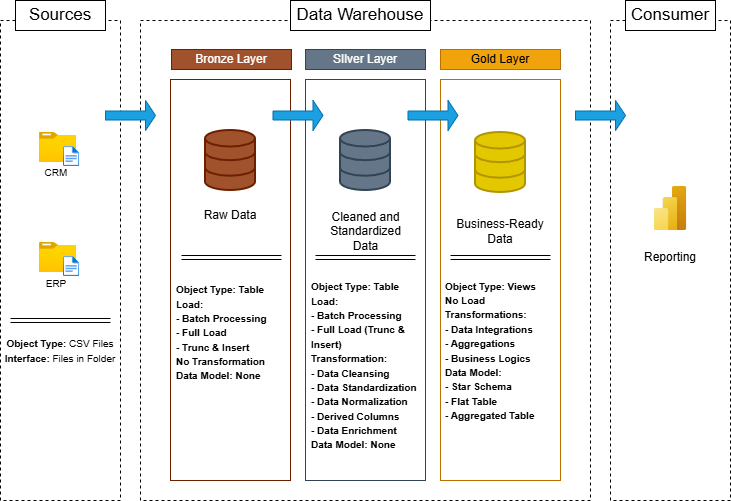

The diagram above was exported from draw.io. Its source (the exported page's mxGraphModel, read from the mxfile embedded in the PNG):
<mxGraphModel dx="786" dy="516" grid="1" gridSize="10" guides="1" tooltips="1" connect="1" arrows="1" fold="1" page="1" pageScale="1" pageWidth="850" pageHeight="1100" math="0" shadow="0">
  <root>
    <mxCell id="0" />
    <mxCell id="1" parent="0" />
    <mxCell id="mspv6Lf4NVFVL7IYWSq3-1" value="" style="rounded=0;whiteSpace=wrap;html=1;dashed=1;fillColor=none;movable=0;resizable=0;rotatable=0;deletable=0;editable=0;locked=1;connectable=0;" parent="1" vertex="1">
      <mxGeometry x="40" y="80" width="120" height="480" as="geometry" />
    </mxCell>
    <mxCell id="mspv6Lf4NVFVL7IYWSq3-2" value="&lt;font style=&quot;font-size: 17px;&quot;&gt;Sources&lt;/font&gt;" style="rounded=0;whiteSpace=wrap;html=1;movable=0;resizable=0;rotatable=0;deletable=0;editable=0;locked=1;connectable=0;" parent="1" vertex="1">
      <mxGeometry x="55" y="60" width="90" height="30" as="geometry" />
    </mxCell>
    <mxCell id="mspv6Lf4NVFVL7IYWSq3-3" value="" style="rounded=0;whiteSpace=wrap;html=1;fillColor=none;movable=0;resizable=0;rotatable=0;deletable=0;editable=0;locked=1;connectable=0;dashed=1;" parent="1" vertex="1">
      <mxGeometry x="180" y="80" width="450" height="480" as="geometry" />
    </mxCell>
    <mxCell id="mspv6Lf4NVFVL7IYWSq3-4" value="" style="rounded=0;whiteSpace=wrap;html=1;dashed=1;fillColor=none;movable=0;resizable=0;rotatable=0;deletable=0;editable=0;locked=1;connectable=0;" parent="1" vertex="1">
      <mxGeometry x="650" y="80" width="120" height="480" as="geometry" />
    </mxCell>
    <mxCell id="mspv6Lf4NVFVL7IYWSq3-5" value="&lt;font style=&quot;font-size: 17px;&quot;&gt;Consumer&lt;/font&gt;" style="rounded=0;whiteSpace=wrap;html=1;movable=0;resizable=0;rotatable=0;deletable=0;editable=0;locked=1;connectable=0;" parent="1" vertex="1">
      <mxGeometry x="665" y="60" width="90" height="30" as="geometry" />
    </mxCell>
    <mxCell id="mspv6Lf4NVFVL7IYWSq3-6" value="&lt;font style=&quot;font-size: 17px;&quot;&gt;Data Warehouse&lt;/font&gt;" style="rounded=0;whiteSpace=wrap;html=1;movable=0;resizable=0;rotatable=0;deletable=0;editable=0;locked=1;connectable=0;" parent="1" vertex="1">
      <mxGeometry x="330" y="60" width="140" height="30" as="geometry" />
    </mxCell>
    <mxCell id="mspv6Lf4NVFVL7IYWSq3-7" value="Bronze Layer" style="rounded=0;whiteSpace=wrap;html=1;fillColor=#a0522d;fontColor=#ffffff;strokeColor=#6D1F00;movable=0;resizable=0;rotatable=0;deletable=0;editable=0;locked=1;connectable=0;" parent="1" vertex="1">
      <mxGeometry x="211" y="109" width="120" height="20" as="geometry" />
    </mxCell>
    <mxCell id="mspv6Lf4NVFVL7IYWSq3-8" value="SIlver Layer" style="rounded=0;whiteSpace=wrap;html=1;fillColor=#647687;fontColor=#ffffff;strokeColor=#314354;movable=0;resizable=0;rotatable=0;deletable=0;editable=0;locked=1;connectable=0;" parent="1" vertex="1">
      <mxGeometry x="345" y="109" width="120" height="20" as="geometry" />
    </mxCell>
    <mxCell id="mspv6Lf4NVFVL7IYWSq3-9" value="Gold Layer" style="rounded=0;whiteSpace=wrap;html=1;fillColor=#f0a30a;fontColor=#000000;strokeColor=#BD7000;movable=0;resizable=0;rotatable=0;deletable=0;editable=0;locked=1;connectable=0;" parent="1" vertex="1">
      <mxGeometry x="480" y="109" width="120" height="20" as="geometry" />
    </mxCell>
    <mxCell id="mspv6Lf4NVFVL7IYWSq3-10" value="" style="rounded=0;whiteSpace=wrap;html=1;fillColor=none;fontColor=#ffffff;strokeColor=#6D1F00;movable=0;resizable=0;rotatable=0;deletable=0;editable=0;locked=1;connectable=0;" parent="1" vertex="1">
      <mxGeometry x="210" y="139" width="120" height="401" as="geometry" />
    </mxCell>
    <mxCell id="mspv6Lf4NVFVL7IYWSq3-11" value="" style="rounded=0;whiteSpace=wrap;html=1;fillColor=none;fontColor=#ffffff;strokeColor=#314354;movable=0;resizable=0;rotatable=0;deletable=0;editable=0;locked=1;connectable=0;" parent="1" vertex="1">
      <mxGeometry x="345" y="139" width="120" height="401" as="geometry" />
    </mxCell>
    <mxCell id="mspv6Lf4NVFVL7IYWSq3-13" value="" style="rounded=0;whiteSpace=wrap;html=1;fillColor=none;fontColor=#000000;strokeColor=#BD7000;movable=0;resizable=0;rotatable=0;deletable=0;editable=0;locked=1;connectable=0;" parent="1" vertex="1">
      <mxGeometry x="480" y="139" width="120" height="401" as="geometry" />
    </mxCell>
    <mxCell id="mspv6Lf4NVFVL7IYWSq3-15" value="" style="image;aspect=fixed;html=1;points=[];align=center;fontSize=12;image=img/lib/azure2/general/Folder_Blank.svg;" parent="1" vertex="1">
      <mxGeometry x="79" y="192" width="36.97" height="30" as="geometry" />
    </mxCell>
    <mxCell id="mspv6Lf4NVFVL7IYWSq3-14" value="" style="image;aspect=fixed;html=1;points=[];align=center;fontSize=12;image=img/lib/azure2/general/File.svg;" parent="1" vertex="1">
      <mxGeometry x="103" y="206" width="16.23" height="20" as="geometry" />
    </mxCell>
    <mxCell id="mspv6Lf4NVFVL7IYWSq3-16" value="&lt;font style=&quot;font-size: 10px;&quot;&gt;CRM&lt;/font&gt;" style="text;html=1;whiteSpace=wrap;strokeColor=none;fillColor=none;align=center;verticalAlign=middle;rounded=0;" parent="1" vertex="1">
      <mxGeometry x="75.97" y="222" width="40" height="20" as="geometry" />
    </mxCell>
    <mxCell id="mspv6Lf4NVFVL7IYWSq3-20" value="" style="image;aspect=fixed;html=1;points=[];align=center;fontSize=12;image=img/lib/azure2/general/Folder_Blank.svg;" parent="1" vertex="1">
      <mxGeometry x="79" y="302" width="36.97" height="30" as="geometry" />
    </mxCell>
    <mxCell id="mspv6Lf4NVFVL7IYWSq3-21" value="" style="image;aspect=fixed;html=1;points=[];align=center;fontSize=12;image=img/lib/azure2/general/File.svg;" parent="1" vertex="1">
      <mxGeometry x="103" y="316" width="16.23" height="20" as="geometry" />
    </mxCell>
    <mxCell id="mspv6Lf4NVFVL7IYWSq3-22" value="&lt;font style=&quot;font-size: 10px;&quot;&gt;ERP&lt;/font&gt;" style="text;html=1;whiteSpace=wrap;strokeColor=none;fillColor=none;align=center;verticalAlign=middle;rounded=0;" parent="1" vertex="1">
      <mxGeometry x="75.97" y="333" width="40" height="20" as="geometry" />
    </mxCell>
    <mxCell id="mspv6Lf4NVFVL7IYWSq3-25" value="" style="shape=link;html=1;rounded=0;" parent="1" edge="1">
      <mxGeometry width="100" relative="1" as="geometry">
        <mxPoint x="50" y="380" as="sourcePoint" />
        <mxPoint x="150" y="380" as="targetPoint" />
      </mxGeometry>
    </mxCell>
    <mxCell id="mspv6Lf4NVFVL7IYWSq3-26" value="&lt;font style=&quot;font-size: 10px;&quot;&gt;&lt;b style=&quot;&quot;&gt;Object Type:&lt;/b&gt; CSV Files&lt;/font&gt;&lt;div&gt;&lt;font style=&quot;font-size: 10px;&quot;&gt;&lt;b style=&quot;&quot;&gt;Interface:&lt;/b&gt; Files in Folder&lt;/font&gt;&lt;/div&gt;" style="text;html=1;whiteSpace=wrap;strokeColor=none;fillColor=none;align=center;verticalAlign=middle;rounded=0;" parent="1" vertex="1">
      <mxGeometry x="40" y="384.5" width="120" height="50" as="geometry" />
    </mxCell>
    <mxCell id="mspv6Lf4NVFVL7IYWSq3-28" value="" style="html=1;verticalLabelPosition=bottom;align=center;labelBackgroundColor=#ffffff;verticalAlign=top;strokeWidth=2;strokeColor=#314354;shadow=0;dashed=0;shape=mxgraph.ios7.icons.data;fillColor=#647687;fontColor=#ffffff;" parent="1" vertex="1">
      <mxGeometry x="380" y="190" width="50" height="60" as="geometry" />
    </mxCell>
    <mxCell id="mspv6Lf4NVFVL7IYWSq3-29" value="" style="html=1;verticalLabelPosition=bottom;align=center;labelBackgroundColor=#ffffff;verticalAlign=top;strokeWidth=2;strokeColor=#B09500;shadow=0;dashed=0;shape=mxgraph.ios7.icons.data;fillColor=#e3c800;fontColor=#000000;" parent="1" vertex="1">
      <mxGeometry x="515" y="192" width="50" height="60" as="geometry" />
    </mxCell>
    <mxCell id="mspv6Lf4NVFVL7IYWSq3-30" value="" style="html=1;verticalLabelPosition=bottom;align=center;labelBackgroundColor=#ffffff;verticalAlign=top;strokeWidth=2;strokeColor=#6D1F00;shadow=0;dashed=0;shape=mxgraph.ios7.icons.data;fillColor=#a0522d;fontColor=#ffffff;" parent="1" vertex="1">
      <mxGeometry x="245" y="190" width="50" height="60" as="geometry" />
    </mxCell>
    <mxCell id="mspv6Lf4NVFVL7IYWSq3-33" value="" style="shape=singleArrow;whiteSpace=wrap;html=1;fillColor=#1ba1e2;fontColor=#ffffff;strokeColor=#006EAF;" parent="1" vertex="1">
      <mxGeometry x="447.5" y="160" width="50" height="30" as="geometry" />
    </mxCell>
    <mxCell id="mspv6Lf4NVFVL7IYWSq3-35" value="Raw Data" style="text;html=1;whiteSpace=wrap;strokeColor=none;fillColor=none;align=center;verticalAlign=middle;rounded=0;" parent="1" vertex="1">
      <mxGeometry x="240" y="260" width="60" height="30" as="geometry" />
    </mxCell>
    <mxCell id="mspv6Lf4NVFVL7IYWSq3-36" value="Cleaned and Standardized Data" style="text;html=1;whiteSpace=wrap;strokeColor=none;fillColor=none;align=center;verticalAlign=middle;rounded=0;" parent="1" vertex="1">
      <mxGeometry x="362.5" y="265" width="85" height="51" as="geometry" />
    </mxCell>
    <mxCell id="mspv6Lf4NVFVL7IYWSq3-37" value="Business-Ready Data" style="text;html=1;whiteSpace=wrap;strokeColor=none;fillColor=none;align=center;verticalAlign=middle;rounded=0;" parent="1" vertex="1">
      <mxGeometry x="490" y="265" width="100" height="51" as="geometry" />
    </mxCell>
    <mxCell id="mspv6Lf4NVFVL7IYWSq3-38" value="" style="shape=link;html=1;rounded=0;" parent="1" edge="1">
      <mxGeometry width="100" relative="1" as="geometry">
        <mxPoint x="221" y="317" as="sourcePoint" />
        <mxPoint x="321" y="317" as="targetPoint" />
      </mxGeometry>
    </mxCell>
    <mxCell id="mspv6Lf4NVFVL7IYWSq3-39" value="" style="shape=link;html=1;rounded=0;" parent="1" edge="1">
      <mxGeometry width="100" relative="1" as="geometry">
        <mxPoint x="355" y="317" as="sourcePoint" />
        <mxPoint x="455" y="317" as="targetPoint" />
      </mxGeometry>
    </mxCell>
    <mxCell id="mspv6Lf4NVFVL7IYWSq3-40" value="" style="shape=link;html=1;rounded=0;" parent="1" edge="1">
      <mxGeometry width="100" relative="1" as="geometry">
        <mxPoint x="490" y="317" as="sourcePoint" />
        <mxPoint x="590" y="317" as="targetPoint" />
      </mxGeometry>
    </mxCell>
    <mxCell id="mspv6Lf4NVFVL7IYWSq3-42" value="&lt;div style=&quot;&quot;&gt;&lt;b style=&quot;font-size: 10px; background-color: transparent; color: light-dark(rgb(0, 0, 0), rgb(255, 255, 255));&quot;&gt;Object Type: Table&lt;/b&gt;&lt;/div&gt;&lt;div style=&quot;&quot;&gt;&lt;font style=&quot;font-size: 10px;&quot;&gt;&lt;b style=&quot;&quot;&gt;Load:&amp;nbsp;&lt;/b&gt;&lt;/font&gt;&lt;/div&gt;&lt;div style=&quot;&quot;&gt;&lt;font style=&quot;font-size: 10px;&quot;&gt;&lt;b style=&quot;&quot;&gt;- Batch Processing&lt;/b&gt;&lt;/font&gt;&lt;/div&gt;&lt;div style=&quot;&quot;&gt;&lt;font style=&quot;font-size: 10px;&quot;&gt;&lt;b style=&quot;&quot;&gt;- Full Load&amp;nbsp;&lt;/b&gt;&lt;/font&gt;&lt;/div&gt;&lt;div style=&quot;&quot;&gt;&lt;font style=&quot;font-size: 10px;&quot;&gt;&lt;b style=&quot;&quot;&gt;- Trunc &amp;amp; Insert&lt;/b&gt;&lt;/font&gt;&lt;/div&gt;&lt;div style=&quot;&quot;&gt;&lt;span style=&quot;font-size: 10px;&quot;&gt;&lt;b&gt;No Transformation&lt;/b&gt;&lt;/span&gt;&lt;/div&gt;&lt;div style=&quot;&quot;&gt;&lt;span style=&quot;font-size: 10px;&quot;&gt;&lt;b&gt;Data Model: None&lt;/b&gt;&lt;/span&gt;&lt;/div&gt;" style="text;html=1;whiteSpace=wrap;strokeColor=none;fillColor=none;align=left;verticalAlign=middle;rounded=0;" parent="1" vertex="1">
      <mxGeometry x="214" y="323" width="120" height="137" as="geometry" />
    </mxCell>
    <mxCell id="mspv6Lf4NVFVL7IYWSq3-43" value="&lt;div style=&quot;&quot;&gt;&lt;b style=&quot;font-size: 10px; background-color: transparent; color: light-dark(rgb(0, 0, 0), rgb(255, 255, 255));&quot;&gt;Object Type: Table&lt;/b&gt;&lt;/div&gt;&lt;div style=&quot;&quot;&gt;&lt;font style=&quot;font-size: 10px;&quot;&gt;&lt;b style=&quot;&quot;&gt;Load:&amp;nbsp;&lt;/b&gt;&lt;/font&gt;&lt;/div&gt;&lt;div style=&quot;&quot;&gt;&lt;font style=&quot;font-size: 10px;&quot;&gt;&lt;b style=&quot;&quot;&gt;- Batch Processing&lt;/b&gt;&lt;/font&gt;&lt;/div&gt;&lt;div style=&quot;&quot;&gt;&lt;font style=&quot;font-size: 10px;&quot;&gt;&lt;b style=&quot;&quot;&gt;- Full Load (Trunc &amp;amp; Insert)&lt;/b&gt;&lt;/font&gt;&lt;/div&gt;&lt;div style=&quot;&quot;&gt;&lt;span style=&quot;font-size: 10px;&quot;&gt;&lt;b&gt;Transformation:&amp;nbsp;&lt;/b&gt;&lt;/span&gt;&lt;/div&gt;&lt;div style=&quot;&quot;&gt;&lt;span style=&quot;font-size: 10px;&quot;&gt;&lt;b&gt;- Data Cleansing&lt;/b&gt;&lt;/span&gt;&lt;/div&gt;&lt;div style=&quot;&quot;&gt;&lt;span style=&quot;font-size: 10px;&quot;&gt;&lt;b&gt;- Data Standardization&lt;/b&gt;&lt;/span&gt;&lt;/div&gt;&lt;div style=&quot;&quot;&gt;&lt;span style=&quot;font-size: 10px;&quot;&gt;&lt;b&gt;- Data Normalization&lt;/b&gt;&lt;/span&gt;&lt;/div&gt;&lt;div style=&quot;&quot;&gt;&lt;span style=&quot;font-size: 10px;&quot;&gt;&lt;b&gt;- Derived Columns&lt;/b&gt;&lt;/span&gt;&lt;/div&gt;&lt;div style=&quot;&quot;&gt;&lt;span style=&quot;font-size: 10px;&quot;&gt;&lt;b&gt;- Data Enrichment&lt;/b&gt;&lt;/span&gt;&lt;/div&gt;&lt;div style=&quot;&quot;&gt;&lt;span style=&quot;font-size: 10px;&quot;&gt;&lt;b&gt;Data Model: None&lt;/b&gt;&lt;/span&gt;&lt;/div&gt;" style="text;html=1;whiteSpace=wrap;strokeColor=none;fillColor=none;align=left;verticalAlign=middle;rounded=0;" parent="1" vertex="1">
      <mxGeometry x="349" y="320" width="120" height="210" as="geometry" />
    </mxCell>
    <mxCell id="mspv6Lf4NVFVL7IYWSq3-44" value="&lt;div style=&quot;&quot;&gt;&lt;b style=&quot;font-size: 10px; background-color: transparent; color: light-dark(rgb(0, 0, 0), rgb(255, 255, 255));&quot;&gt;Object Type: Views&lt;/b&gt;&lt;/div&gt;&lt;div style=&quot;&quot;&gt;&lt;span style=&quot;font-size: 10px;&quot;&gt;&lt;b&gt;No Load&lt;/b&gt;&lt;/span&gt;&lt;/div&gt;&lt;div style=&quot;&quot;&gt;&lt;span style=&quot;font-size: 10px;&quot;&gt;&lt;b&gt;Transformations:&lt;/b&gt;&lt;/span&gt;&lt;/div&gt;&lt;div style=&quot;&quot;&gt;&lt;span style=&quot;font-size: 10px;&quot;&gt;&lt;b&gt;- Data Integrations&lt;/b&gt;&lt;/span&gt;&lt;/div&gt;&lt;div style=&quot;&quot;&gt;&lt;span style=&quot;font-size: 10px;&quot;&gt;&lt;b&gt;- Aggregations&lt;/b&gt;&lt;/span&gt;&lt;/div&gt;&lt;div style=&quot;&quot;&gt;&lt;span style=&quot;font-size: 10px;&quot;&gt;&lt;b&gt;- Business Logics&lt;/b&gt;&lt;/span&gt;&lt;/div&gt;&lt;div style=&quot;&quot;&gt;&lt;span style=&quot;font-size: 10px;&quot;&gt;&lt;b&gt;Data Model:&lt;/b&gt;&lt;/span&gt;&lt;/div&gt;&lt;div style=&quot;&quot;&gt;&lt;span style=&quot;font-size: 10px;&quot;&gt;&lt;b&gt;- Star Schema&lt;/b&gt;&lt;/span&gt;&lt;/div&gt;&lt;div style=&quot;&quot;&gt;&lt;span style=&quot;font-size: 10px;&quot;&gt;&lt;b&gt;- Flat Table&lt;/b&gt;&lt;/span&gt;&lt;/div&gt;&lt;div style=&quot;&quot;&gt;&lt;span style=&quot;font-size: 10px;&quot;&gt;&lt;b&gt;- Aggregated Table&lt;/b&gt;&lt;/span&gt;&lt;/div&gt;" style="text;html=1;whiteSpace=wrap;strokeColor=none;fillColor=none;align=left;verticalAlign=middle;rounded=0;" parent="1" vertex="1">
      <mxGeometry x="483" y="319" width="120" height="181" as="geometry" />
    </mxCell>
    <mxCell id="mspv6Lf4NVFVL7IYWSq3-45" value="" style="shape=singleArrow;whiteSpace=wrap;html=1;fillColor=#1ba1e2;fontColor=#ffffff;strokeColor=#006EAF;" parent="1" vertex="1">
      <mxGeometry x="312.5" y="160" width="50" height="30" as="geometry" />
    </mxCell>
    <mxCell id="mspv6Lf4NVFVL7IYWSq3-46" value="" style="shape=singleArrow;whiteSpace=wrap;html=1;fillColor=#1ba1e2;fontColor=#ffffff;strokeColor=#006EAF;" parent="1" vertex="1">
      <mxGeometry x="145" y="160" width="50" height="30" as="geometry" />
    </mxCell>
    <mxCell id="mspv6Lf4NVFVL7IYWSq3-47" value="" style="shape=singleArrow;whiteSpace=wrap;html=1;fillColor=#1ba1e2;fontColor=#ffffff;strokeColor=#006EAF;" parent="1" vertex="1">
      <mxGeometry x="615" y="160" width="50" height="30" as="geometry" />
    </mxCell>
    <mxCell id="mspv6Lf4NVFVL7IYWSq3-49" value="" style="image;aspect=fixed;html=1;points=[];align=center;fontSize=12;image=img/lib/azure2/power_platform/PowerBI.svg;" parent="1" vertex="1">
      <mxGeometry x="693.5" y="246" width="33" height="44" as="geometry" />
    </mxCell>
    <mxCell id="mspv6Lf4NVFVL7IYWSq3-51" value="Reporting" style="text;html=1;whiteSpace=wrap;strokeColor=none;fillColor=none;align=center;verticalAlign=middle;rounded=0;" parent="1" vertex="1">
      <mxGeometry x="680" y="302" width="60" height="30" as="geometry" />
    </mxCell>
  </root>
</mxGraphModel>